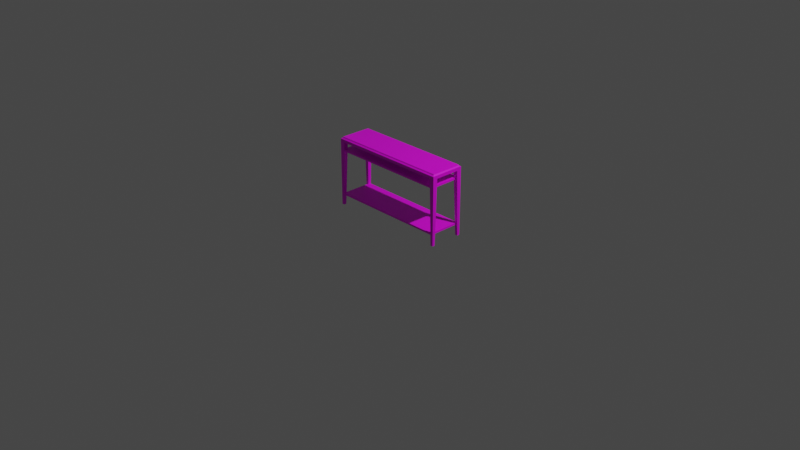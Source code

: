 # Source: side_desk.blend  (saved by Blender 2.93.21; exported with 4.5.12 LTS)
import bpy
from mathutils import Matrix  # noqa: F401  (used for matrix-valued properties, if any)

bpy.ops.wm.read_factory_settings(use_empty=True)
scene = bpy.context.scene
scene.name = 'Scene'

# ---- collections
col_collection = bpy.data.collections.new('Collection'); scene.collection.children.link(col_collection)

# ---- images (referenced by path relative to the original .blend; pixels are not part of the script)
import os
ASSET_DIR = os.environ.get("B2B_ASSET_DIR", "")  # directory of the original .blend (textures are referenced by path, not embedded)
HERE = os.path.dirname(os.path.abspath(__file__))  # packed textures are extracted next to this script under _unpacked/

def load_image(name, relpath, width, height, colorspace="sRGB"):
    """Load a texture the original file referenced (path relative to the .blend, or extracted next to this script)."""
    p = next((c for c in (os.path.join(HERE, relpath), os.path.join(ASSET_DIR, relpath)) if relpath and os.path.exists(c)), "")
    if p:
        img = bpy.data.images.load(p, check_existing=True)
        img.name = name
    else:  # same state as the original file: an image datablock whose file is absent (Cycles renders it pink)
        img = bpy.data.images.new(name, width, height)
        img.source = "FILE"
        img.filepath = "//" + (relpath or name)
    img.colorspace_settings.name = colorspace
    return img
img_sidedesk = load_image('sidedesk', 'sidedesk.png', 1024, 1024, 'sRGB')

# ---- materials (node trees are filled in below, after node groups)
mat_material_001 = bpy.data.materials.new('Material.001')
mat_material_001.use_transparent_shadow = False

# ---- material node trees
mat_material_001.use_nodes = True; mat_material_001.node_tree.nodes.clear()
_N = mat_material_001.node_tree.nodes; _L = mat_material_001.node_tree.links
n0 = _N.new('ShaderNodeBsdfPrincipled'); n0.name = 'Principled BSDF'; n0.location = (10, 300)
n0.distribution = 'GGX'
n0.subsurface_method = 'BURLEY'
n0.inputs[3].default_value = 1.45
n0.inputs[27].default_value = (0.0, 0.0, 0.0, 1.0)
n0.inputs[28].default_value = 1.0
n1 = _N.new('ShaderNodeOutputMaterial'); n1.name = 'Material Output'; n1.location = (300, 300)
n2 = _N.new('ShaderNodeTexImage'); n2.name = 'Image Texture'; n2.location = (-280, 280)
n2.image = img_sidedesk
_L.new(n0.outputs[0], n1.inputs[0])
_L.new(n2.outputs[0], n0.inputs[0])
n1.is_active_output = True

# ---- world
world_world = bpy.data.worlds.new('World'); scene.world = world_world
world_world.use_nodes = True; world_world.node_tree.nodes.clear()
_N = world_world.node_tree.nodes; _L = world_world.node_tree.links
n0 = _N.new('ShaderNodeOutputWorld'); n0.name = 'World Output'; n0.location = (300, 300)
n1 = _N.new('ShaderNodeBackground'); n1.name = 'Background'; n1.location = (10, 300)
n1.inputs[0].default_value = (0.05088, 0.05088, 0.05088, 1.0)
_L.new(n1.outputs[0], n0.inputs[0])
n0.is_active_output = True
world_world.color = (0.05088, 0.05088, 0.05088)
world_world.use_sun_shadow = False
world_world.sun_shadow_jitter_overblur = 0.0

# ---- cameras
cam_camera = bpy.data.cameras.new('Camera')
cam_camera.clip_end = 100.0
cam_camera.ortho_scale = 7.314

# ---- lights
light_light = bpy.data.lights.new('Light', 'POINT')
light_light.transmission_factor = 0.0
light_light.energy = 1000.0
light_light.shadow_soft_size = 0.1
light_light.shadow_maximum_resolution = 0.006
light_light.use_absolute_resolution = True

# ---- meshes
me_cube_001 = bpy.data.meshes.new('Cube.001')
me_cube_001.from_pydata([(-0.665, -0.185, 0.7), (-0.665, 0.185, 0.7), (0.665, -0.185, 0.7), (0.665, 0.185, 0.7), (-0.6473, -0.1673, 0.75), (-0.665, -0.185, 0.7323), (-0.6484, -0.1684, 0.7457), (-0.6506, -0.1706, 0.7418), (-0.6534, -0.1734, 0.7384), (-0.6568, -0.1768, 0.7356), (-0.6607, -0.1807, 0.7334), (-0.6473, 0.1673, 0.75), (-0.665, 0.185, 0.7323), (-0.6484, 0.1684, 0.7457), (-0.6506, 0.1706, 0.7418), (-0.6534, 0.1734, 0.7384), (-0.6568, 0.1768, 0.7356), (-0.6607, 0.1807, 0.7334), (0.6473, -0.1673, 0.75), (0.665, -0.185, 0.7323), (0.6484, -0.1684, 0.7457), (0.6506, -0.1706, 0.7418), (0.6534, -0.1734, 0.7384), (0.6568, -0.1768, 0.7356), (0.6607, -0.1807, 0.7334), (0.6473, 0.1673, 0.75), (0.665, 0.185, 0.7323), (0.6484, 0.1684, 0.7457), (0.6506, 0.1706, 0.7418), (0.6534, 0.1734, 0.7384), (0.6568, 0.1768, 0.7356), (0.6607, 0.1807, 0.7334), (-0.6402, -0.1781, 0.62), (-0.6402, 0.1781, 0.62), (0.6402, -0.1781, 0.62), (0.6402, 0.1781, 0.62), (-0.6402, 0.1781, 0.6), (-0.6402, -0.1781, 0.6), (0.6402, 0.1781, 0.6), (0.6402, -0.1781, 0.6), (-0.6402, -0.1781, 0.13), (-0.6402, 0.1781, 0.13), (0.6402, -0.1781, 0.13), (0.6402, 0.1781, 0.13), (-0.6402, 0.1781, 0.11), (-0.6402, -0.1781, 0.11), (0.6402, 0.1781, 0.11), (0.6402, -0.1781, 0.11), (-0.665, 0.185, 0.7), (-0.665, 0.135, 0.7), (-0.615, 0.185, 0.7), (-0.615, 0.135, 0.7), (-0.665, 0.185, 0.0), (-0.665, 0.1566, 0.0), (-0.6366, 0.185, 0.0), (-0.6366, 0.1566, 0.0), (0.665, 0.185, 0.7), (0.665, 0.135, 0.7), (0.615, 0.185, 0.7), (0.615, 0.135, 0.7), (0.665, 0.185, 0.0), (0.665, 0.1566, 0.0), (0.6366, 0.185, 0.0), (0.6366, 0.1566, 0.0), (-0.665, -0.185, 0.7), (-0.665, -0.135, 0.7), (-0.615, -0.185, 0.7), (-0.615, -0.135, 0.7), (-0.665, -0.185, 0.0), (-0.665, -0.1566, 0.0), (-0.6366, -0.185, 0.0), (-0.6366, -0.1566, 0.0), (0.665, -0.185, 0.7), (0.665, -0.135, 0.7), (0.615, -0.185, 0.7), (0.615, -0.135, 0.7), (0.665, -0.185, 0.0), (0.665, -0.1566, 0.0), (0.6366, -0.185, 0.0), (0.6366, -0.1566, 0.0)], [], [(25, 11, 4, 18), (3, 26, 19, 2), (0, 5, 12, 1), (1, 3, 2, 0), (1, 12, 26, 3), (4, 11, 13, 6), (6, 13, 14, 7), (7, 14, 15, 8), (8, 15, 16, 9), (9, 16, 17, 10), (10, 17, 12, 5), (11, 25, 27, 13), (13, 27, 28, 14), (14, 28, 29, 15), (15, 29, 30, 16), (16, 30, 31, 17), (17, 31, 26, 12), (25, 18, 20, 27), (27, 20, 21, 28), (28, 21, 22, 29), (29, 22, 23, 30), (30, 23, 24, 31), (31, 24, 19, 26), (18, 4, 6, 20), (20, 6, 7, 21), (21, 7, 8, 22), (22, 8, 9, 23), (23, 9, 10, 24), (24, 10, 5, 19), (2, 19, 5, 0), (33, 32, 34, 35), (36, 38, 39, 37), (35, 34, 39, 38), (32, 33, 36, 37), (34, 32, 37, 39), (33, 35, 38, 36), (41, 40, 42, 43), (44, 46, 47, 45), (43, 42, 47, 46), (40, 41, 44, 45), (42, 40, 45, 47), (41, 43, 46, 44), (50, 48, 52, 54), (51, 50, 54, 55), (49, 51, 55, 53), (48, 49, 53, 52), (58, 62, 60, 56), (59, 63, 62, 58), (57, 61, 63, 59), (56, 60, 61, 57), (66, 70, 68, 64), (67, 71, 70, 66), (65, 69, 71, 67), (64, 68, 69, 65), (74, 72, 76, 78), (75, 74, 78, 79), (73, 75, 79, 77), (72, 73, 77, 76)])
_uv = me_cube_001.uv_layers.new(name='UVMap')
_uv.uv.foreach_set('vector', [0.2453, 0.01253, 0.2453, 0.9129, 0.01253, 0.9129, 0.01253, 0.01253, 0.2576, 0.0002372, 0.2576, 0.0002372, 0.0002373, 0.0002372, 0.0002373, 0.0002372, 0.0002373, 0.9252, 0.0002373, 0.9252, 0.2576, 0.9252, 0.2576, 0.9252, 0.2576, 0.9252, 0.2576, 0.0002372, 0.0002373, 0.0002372, 0.0002373, 0.9252, 0.2576, 0.9252, 0.2576, 0.9252, 0.2576, 0.0002372, 0.2576, 0.0002372, 0.01253, 0.9129, 0.2453, 0.9129, 0.246, 0.9137, 0.01176, 0.9137, 0.01176, 0.9137, 0.246, 0.9137, 0.2475, 0.9151, 0.01028, 0.9151, 0.01028, 0.9151, 0.2475, 0.9151, 0.2495, 0.9171, 0.008307, 0.9171, 0.008307, 0.9171, 0.2495, 0.9171, 0.2519, 0.9195, 0.005935, 0.9195, 0.005935, 0.9195, 0.2519, 0.9195, 0.2546, 0.9222, 0.003227, 0.9222, 0.003227, 0.9222, 0.2546, 0.9222, 0.2576, 0.9252, 0.0002373, 0.9252, 0.2453, 0.9129, 0.2453, 0.01253, 0.246, 0.01176, 0.246, 0.9137, 0.246, 0.9137, 0.246, 0.01176, 0.2475, 0.01028, 0.2475, 0.9151, 0.2475, 0.9151, 0.2475, 0.01028, 0.2495, 0.008307, 0.2495, 0.9171, 0.2495, 0.9171, 0.2495, 0.008307, 0.2519, 0.005935, 0.2519, 0.9195, 0.2519, 0.9195, 0.2519, 0.005935, 0.2546, 0.003227, 0.2546, 0.9222, 0.2546, 0.9222, 0.2546, 0.003227, 0.2576, 0.0002372, 0.2576, 0.9252, 0.2453, 0.01253, 0.01253, 0.01253, 0.01176, 0.01176, 0.246, 0.01176, 0.246, 0.01176, 0.01176, 0.01176, 0.01028, 0.01028, 0.2475, 0.01028, 0.2475, 0.01028, 0.01028, 0.01028, 0.008307, 0.008307, 0.2495, 0.008307, 0.2495, 0.008307, 0.008307, 0.008307, 0.005935, 0.005935, 0.2519, 0.005935, 0.2519, 0.005935, 0.005935, 0.005935, 0.003227, 0.003227, 0.2546, 0.003227, 0.2546, 0.003227, 0.003227, 0.003227, 0.0002373, 0.0002372, 0.2576, 0.0002372, 0.01253, 0.01253, 0.01253, 0.9129, 0.01176, 0.9137, 0.01176, 0.01176, 0.01176, 0.01176, 0.01176, 0.9137, 0.01028, 0.9151, 0.01028, 0.01028, 0.01028, 0.01028, 0.01028, 0.9151, 0.008307, 0.9171, 0.008307, 0.008307, 0.008307, 0.008307, 0.008307, 0.9171, 0.005935, 0.9195, 0.005935, 0.005935, 0.005935, 0.005935, 0.005935, 0.9195, 0.003227, 0.9222, 0.003227, 0.003227, 0.003227, 0.003227, 0.003227, 0.9222, 0.0002373, 0.9252, 0.0002373, 0.0002372, 0.0002373, 0.0002372, 0.0002373, 0.0002372, 0.0002373, 0.9252, 0.0002373, 0.9252, 0.258, 0.0002373, 0.498, 0.0002373, 0.498, 0.863, 0.258, 0.863, 0.258, 0.0002373, 0.258, 0.863, 0.498, 0.863, 0.498, 0.0002373, 0.258, 0.863, 0.498, 0.863, 0.498, 0.863, 0.258, 0.863, 0.498, 0.0002373, 0.258, 0.0002373, 0.258, 0.0002373, 0.498, 0.0002373, 0.498, 0.863, 0.498, 0.0002373, 0.498, 0.0002373, 0.498, 0.863, 0.258, 0.0002373, 0.258, 0.863, 0.258, 0.863, 0.258, 0.0002373, 0.7385, 0.863, 0.4985, 0.863, 0.4985, 0.0002372, 0.7385, 0.0002372, 0.7385, 0.863, 0.7385, 0.0002372, 0.4985, 0.0002372, 0.4985, 0.863, 0.7385, 0.0002372, 0.4985, 0.0002372, 0.4985, 0.0002372, 0.7385, 0.0002372, 0.4985, 0.863, 0.7385, 0.863, 0.7385, 0.863, 0.4985, 0.863, 0.4985, 0.0002372, 0.4985, 0.863, 0.4985, 0.863, 0.4985, 0.0002372, 0.7385, 0.863, 0.7385, 0.0002372, 0.7385, 0.0002372, 0.7385, 0.863, 0.7715, 0.0002373, 0.8041, 0.0002373, 0.8041, 0.4559, 0.7856, 0.4559, 0.739, 0.001241, 0.7715, 0.0002373, 0.7856, 0.4559, 0.7671, 0.4564, 0.8366, 0.0002373, 0.8691, 0.001241, 0.841, 0.4564, 0.8225, 0.4559, 0.8041, 0.0002373, 0.8366, 0.0002373, 0.8225, 0.4559, 0.8041, 0.4559, 0.7715, 0.4569, 0.7856, 0.9125, 0.8041, 0.9125, 0.8041, 0.4569, 0.739, 0.4579, 0.7671, 0.9131, 0.7856, 0.9125, 0.7715, 0.4569, 0.8366, 0.4569, 0.8225, 0.9125, 0.841, 0.9131, 0.8691, 0.4579, 0.8041, 0.4569, 0.8041, 0.9125, 0.8225, 0.9125, 0.8366, 0.4569, 0.9021, 0.0002373, 0.9162, 0.4559, 0.9347, 0.4559, 0.9347, 0.0002373, 0.8696, 0.001241, 0.8977, 0.4564, 0.9162, 0.4559, 0.9021, 0.0002373, 0.9672, 0.0002373, 0.9532, 0.4559, 0.9716, 0.4564, 0.9998, 0.001241, 0.9347, 0.0002373, 0.9347, 0.4559, 0.9532, 0.4559, 0.9672, 0.0002373, 0.9021, 0.4569, 0.9347, 0.4569, 0.9347, 0.9125, 0.9162, 0.9125, 0.8696, 0.4579, 0.9021, 0.4569, 0.9162, 0.9125, 0.8977, 0.9131, 0.9672, 0.4569, 0.9998, 0.4579, 0.9716, 0.9131, 0.9532, 0.9125, 0.9347, 0.4569, 0.9672, 0.4569, 0.9532, 0.9125, 0.9347, 0.9125])
me_cube_001.materials.append(mat_material_001)
me_cube_001.use_remesh_fix_poles = True
me_cube_001.use_remesh_preserve_attributes = False
me_cube_001.update()

# ---- objects
ob_light = bpy.data.objects.new('Light', light_light)
ob_camera = bpy.data.objects.new('Camera', cam_camera)
ob_cube = bpy.data.objects.new('Cube', me_cube_001)

# ---- transforms, parenting, visibility, modifiers, constraints
ob_light.location = (4.076, 1.005, 5.904)
ob_light.rotation_euler = (0.6503, 0.05522, 1.866)
ob_light.lock_rotations_4d = False
ob_light.empty_display_type = 'ARROWS'
ob_light.color = (0.0, 0.0, 0.0, 0.0)
ob_light.lineart.crease_threshold = 0.0
ob_camera.location = (7.359, -6.926, 4.958)
ob_camera.rotation_euler = (1.109, 0.0, 0.8149)
ob_camera.lock_rotations_4d = False
ob_camera.empty_display_type = 'ARROWS'
ob_camera.color = (0.0, 0.0, 0.0, 0.0)
ob_camera.display_type = 'WIRE'
ob_camera.lineart.crease_threshold = 0.0
ob_cube.location = (0.0, 0.0, 0.0)

# ---- collection membership
col_collection.objects.link(ob_light)
col_collection.objects.link(ob_camera)
col_collection.objects.link(ob_cube)

# ---- scene / render settings (as saved in the file)
scene.camera = ob_camera
scene.frame_start = 1; scene.frame_end = 250; scene.frame_set(1)
scene.render.engine = 'BLENDER_EEVEE_NEXT'
scene.cycles.use_denoising = False
scene.cycles.samples = 128
scene.cycles.sampling_pattern = 'TABULATED_SOBOL'
scene.cycles.use_adaptive_sampling = False
scene.cycles.use_light_tree = False
scene.view_settings.view_transform = 'Filmic'
bpy.context.view_layer.update()
